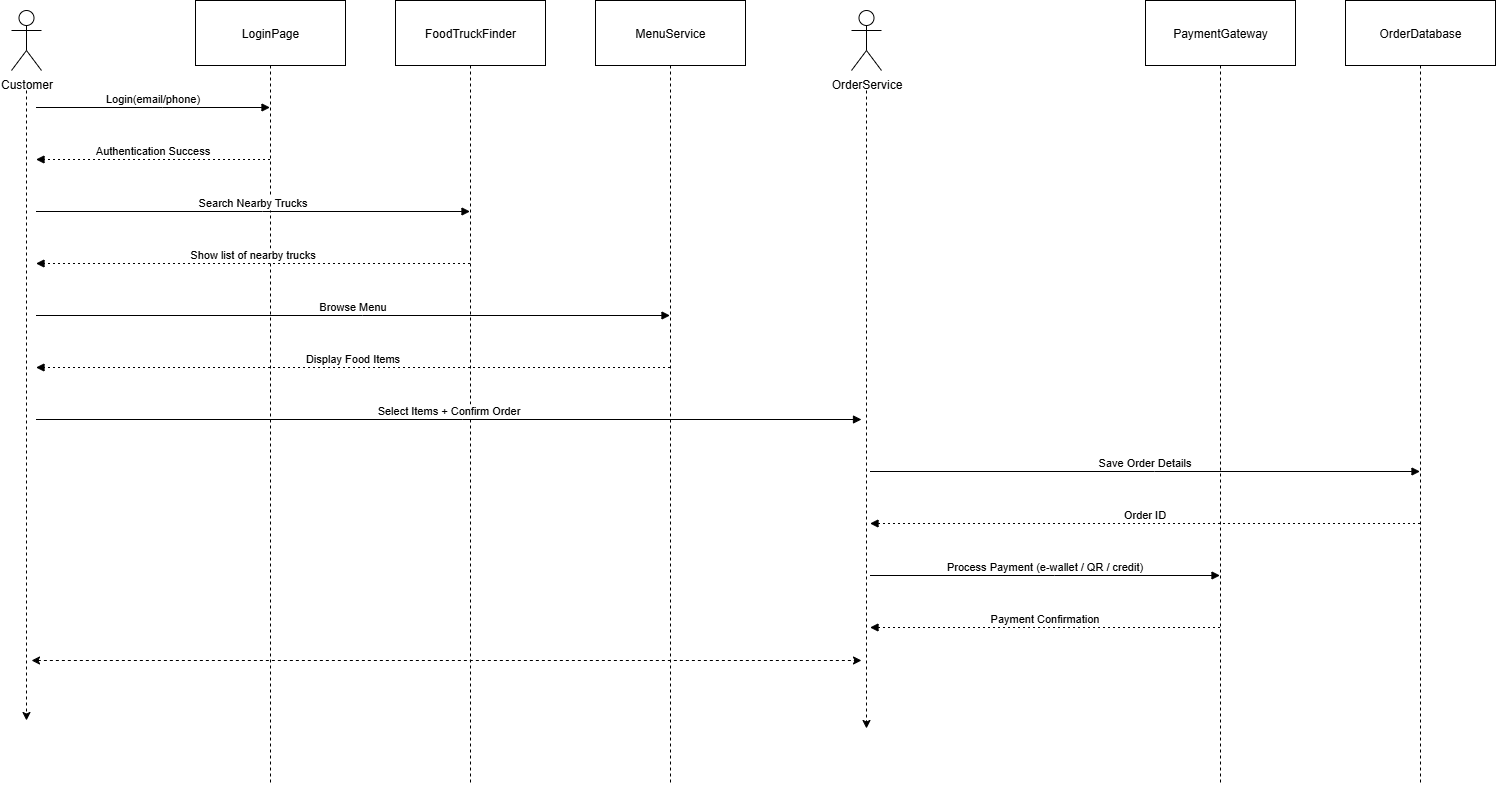

The diagram above was exported from draw.io. Its source (the exported page's mxGraphModel, read from the mxfile embedded in the PNG):
<mxGraphModel dx="1426" dy="751" grid="1" gridSize="10" guides="1" tooltips="1" connect="1" arrows="1" fold="1" page="1" pageScale="1" pageWidth="827" pageHeight="1169" math="0" shadow="0">
  <root>
    <mxCell id="0" />
    <mxCell id="1" parent="0" />
    <mxCell id="qWSWZrwxvz6fcSUTMaQ5-2" value="LoginPage" style="shape=umlLifeline;perimeter=lifelinePerimeter;whiteSpace=wrap;container=1;dropTarget=0;collapsible=0;recursiveResize=0;outlineConnect=0;portConstraint=eastwest;newEdgeStyle={&quot;edgeStyle&quot;:&quot;elbowEdgeStyle&quot;,&quot;elbow&quot;:&quot;vertical&quot;,&quot;curved&quot;:0,&quot;rounded&quot;:0};size=65;" vertex="1" parent="1">
      <mxGeometry x="254" y="20" width="150" height="784" as="geometry" />
    </mxCell>
    <mxCell id="qWSWZrwxvz6fcSUTMaQ5-3" value="FoodTruckFinder" style="shape=umlLifeline;perimeter=lifelinePerimeter;whiteSpace=wrap;container=1;dropTarget=0;collapsible=0;recursiveResize=0;outlineConnect=0;portConstraint=eastwest;newEdgeStyle={&quot;edgeStyle&quot;:&quot;elbowEdgeStyle&quot;,&quot;elbow&quot;:&quot;vertical&quot;,&quot;curved&quot;:0,&quot;rounded&quot;:0};size=65;" vertex="1" parent="1">
      <mxGeometry x="454" y="20" width="150" height="784" as="geometry" />
    </mxCell>
    <mxCell id="qWSWZrwxvz6fcSUTMaQ5-4" value="MenuService" style="shape=umlLifeline;perimeter=lifelinePerimeter;whiteSpace=wrap;container=1;dropTarget=0;collapsible=0;recursiveResize=0;outlineConnect=0;portConstraint=eastwest;newEdgeStyle={&quot;edgeStyle&quot;:&quot;elbowEdgeStyle&quot;,&quot;elbow&quot;:&quot;vertical&quot;,&quot;curved&quot;:0,&quot;rounded&quot;:0};size=65;" vertex="1" parent="1">
      <mxGeometry x="654" y="20" width="150" height="784" as="geometry" />
    </mxCell>
    <mxCell id="qWSWZrwxvz6fcSUTMaQ5-6" value="PaymentGateway" style="shape=umlLifeline;perimeter=lifelinePerimeter;whiteSpace=wrap;container=1;dropTarget=0;collapsible=0;recursiveResize=0;outlineConnect=0;portConstraint=eastwest;newEdgeStyle={&quot;edgeStyle&quot;:&quot;elbowEdgeStyle&quot;,&quot;elbow&quot;:&quot;vertical&quot;,&quot;curved&quot;:0,&quot;rounded&quot;:0};size=65;" vertex="1" parent="1">
      <mxGeometry x="1204" y="20" width="150" height="784" as="geometry" />
    </mxCell>
    <mxCell id="qWSWZrwxvz6fcSUTMaQ5-7" value="OrderDatabase" style="shape=umlLifeline;perimeter=lifelinePerimeter;whiteSpace=wrap;container=1;dropTarget=0;collapsible=0;recursiveResize=0;outlineConnect=0;portConstraint=eastwest;newEdgeStyle={&quot;edgeStyle&quot;:&quot;elbowEdgeStyle&quot;,&quot;elbow&quot;:&quot;vertical&quot;,&quot;curved&quot;:0,&quot;rounded&quot;:0};size=65;" vertex="1" parent="1">
      <mxGeometry x="1404" y="20" width="150" height="784" as="geometry" />
    </mxCell>
    <mxCell id="qWSWZrwxvz6fcSUTMaQ5-8" value="Login(email/phone)" style="verticalAlign=bottom;edgeStyle=elbowEdgeStyle;elbow=vertical;curved=0;rounded=0;endArrow=block;" edge="1" parent="1" target="qWSWZrwxvz6fcSUTMaQ5-2">
      <mxGeometry relative="1" as="geometry">
        <Array as="points">
          <mxPoint x="221" y="127" />
        </Array>
        <mxPoint x="94.5" y="127" as="sourcePoint" />
      </mxGeometry>
    </mxCell>
    <mxCell id="qWSWZrwxvz6fcSUTMaQ5-9" value="Authentication Success" style="verticalAlign=bottom;edgeStyle=elbowEdgeStyle;elbow=vertical;curved=0;rounded=0;dashed=1;dashPattern=2 3;endArrow=block;" edge="1" parent="1" source="qWSWZrwxvz6fcSUTMaQ5-2">
      <mxGeometry relative="1" as="geometry">
        <Array as="points">
          <mxPoint x="224" y="179" />
        </Array>
        <mxPoint x="94.5" y="179" as="targetPoint" />
      </mxGeometry>
    </mxCell>
    <mxCell id="qWSWZrwxvz6fcSUTMaQ5-10" value="Search Nearby Trucks" style="verticalAlign=bottom;edgeStyle=elbowEdgeStyle;elbow=vertical;curved=0;rounded=0;endArrow=block;" edge="1" parent="1" target="qWSWZrwxvz6fcSUTMaQ5-3">
      <mxGeometry relative="1" as="geometry">
        <Array as="points">
          <mxPoint x="321" y="231" />
        </Array>
        <mxPoint x="94.5" y="231" as="sourcePoint" />
      </mxGeometry>
    </mxCell>
    <mxCell id="qWSWZrwxvz6fcSUTMaQ5-11" value="Show list of nearby trucks" style="verticalAlign=bottom;edgeStyle=elbowEdgeStyle;elbow=vertical;curved=0;rounded=0;dashed=1;dashPattern=2 3;endArrow=block;" edge="1" parent="1" source="qWSWZrwxvz6fcSUTMaQ5-3">
      <mxGeometry relative="1" as="geometry">
        <Array as="points">
          <mxPoint x="324" y="283" />
        </Array>
        <mxPoint x="94.5" y="283" as="targetPoint" />
      </mxGeometry>
    </mxCell>
    <mxCell id="qWSWZrwxvz6fcSUTMaQ5-12" value="Browse Menu" style="verticalAlign=bottom;edgeStyle=elbowEdgeStyle;elbow=vertical;curved=0;rounded=0;endArrow=block;" edge="1" parent="1" target="qWSWZrwxvz6fcSUTMaQ5-4">
      <mxGeometry relative="1" as="geometry">
        <Array as="points">
          <mxPoint x="421" y="335" />
        </Array>
        <mxPoint x="94.5" y="335" as="sourcePoint" />
      </mxGeometry>
    </mxCell>
    <mxCell id="qWSWZrwxvz6fcSUTMaQ5-13" value="Display Food Items" style="verticalAlign=bottom;edgeStyle=elbowEdgeStyle;elbow=vertical;curved=0;rounded=0;dashed=1;dashPattern=2 3;endArrow=block;" edge="1" parent="1" source="qWSWZrwxvz6fcSUTMaQ5-4">
      <mxGeometry relative="1" as="geometry">
        <Array as="points">
          <mxPoint x="424" y="387" />
        </Array>
        <mxPoint x="94.5" y="387" as="targetPoint" />
      </mxGeometry>
    </mxCell>
    <mxCell id="qWSWZrwxvz6fcSUTMaQ5-14" value="Select Items + Confirm Order" style="verticalAlign=bottom;edgeStyle=elbowEdgeStyle;elbow=vertical;curved=0;rounded=0;endArrow=block;" edge="1" parent="1">
      <mxGeometry relative="1" as="geometry">
        <Array as="points">
          <mxPoint x="521" y="439" />
        </Array>
        <mxPoint x="94.5" y="439" as="sourcePoint" />
        <mxPoint x="920" y="439" as="targetPoint" />
      </mxGeometry>
    </mxCell>
    <mxCell id="qWSWZrwxvz6fcSUTMaQ5-15" value="Save Order Details" style="verticalAlign=bottom;edgeStyle=elbowEdgeStyle;elbow=vertical;curved=0;rounded=0;endArrow=block;" edge="1" parent="1" target="qWSWZrwxvz6fcSUTMaQ5-7">
      <mxGeometry relative="1" as="geometry">
        <Array as="points">
          <mxPoint x="1213" y="491" />
        </Array>
        <mxPoint x="928.5" y="491" as="sourcePoint" />
      </mxGeometry>
    </mxCell>
    <mxCell id="qWSWZrwxvz6fcSUTMaQ5-16" value="Order ID" style="verticalAlign=bottom;edgeStyle=elbowEdgeStyle;elbow=vertical;curved=0;rounded=0;dashed=1;dashPattern=2 3;endArrow=block;" edge="1" parent="1" source="qWSWZrwxvz6fcSUTMaQ5-7">
      <mxGeometry relative="1" as="geometry">
        <Array as="points">
          <mxPoint x="1216" y="543" />
        </Array>
        <mxPoint x="928.5" y="543" as="targetPoint" />
      </mxGeometry>
    </mxCell>
    <mxCell id="qWSWZrwxvz6fcSUTMaQ5-17" value="Process Payment (e-wallet / QR / credit)" style="verticalAlign=bottom;edgeStyle=elbowEdgeStyle;elbow=vertical;curved=0;rounded=0;endArrow=block;" edge="1" parent="1" target="qWSWZrwxvz6fcSUTMaQ5-6">
      <mxGeometry relative="1" as="geometry">
        <Array as="points">
          <mxPoint x="1113" y="595" />
        </Array>
        <mxPoint x="928.5" y="595" as="sourcePoint" />
      </mxGeometry>
    </mxCell>
    <mxCell id="qWSWZrwxvz6fcSUTMaQ5-18" value="Payment Confirmation" style="verticalAlign=bottom;edgeStyle=elbowEdgeStyle;elbow=vertical;curved=0;rounded=0;dashed=1;dashPattern=2 3;endArrow=block;" edge="1" parent="1" source="qWSWZrwxvz6fcSUTMaQ5-6">
      <mxGeometry relative="1" as="geometry">
        <Array as="points">
          <mxPoint x="1116" y="647" />
        </Array>
        <mxPoint x="928.5" y="647" as="targetPoint" />
      </mxGeometry>
    </mxCell>
    <mxCell id="qWSWZrwxvz6fcSUTMaQ5-21" style="edgeStyle=orthogonalEdgeStyle;rounded=0;orthogonalLoop=1;jettySize=auto;html=1;dashed=1;" edge="1" parent="1">
      <mxGeometry relative="1" as="geometry">
        <mxPoint x="85" y="740" as="targetPoint" />
        <mxPoint x="85" y="110" as="sourcePoint" />
      </mxGeometry>
    </mxCell>
    <mxCell id="qWSWZrwxvz6fcSUTMaQ5-20" value="&lt;span style=&quot;text-wrap-mode: wrap;&quot;&gt;Customer&lt;/span&gt;" style="shape=umlActor;verticalLabelPosition=bottom;verticalAlign=top;html=1;outlineConnect=0;" vertex="1" parent="1">
      <mxGeometry x="70" y="30" width="30" height="60" as="geometry" />
    </mxCell>
    <mxCell id="qWSWZrwxvz6fcSUTMaQ5-25" style="edgeStyle=orthogonalEdgeStyle;rounded=0;orthogonalLoop=1;jettySize=auto;html=1;dashed=1;" edge="1" parent="1">
      <mxGeometry relative="1" as="geometry">
        <mxPoint x="925" y="748" as="targetPoint" />
        <mxPoint x="925" y="110" as="sourcePoint" />
      </mxGeometry>
    </mxCell>
    <mxCell id="qWSWZrwxvz6fcSUTMaQ5-22" value="&lt;span style=&quot;text-wrap-mode: wrap;&quot;&gt;OrderService&lt;/span&gt;" style="shape=umlActor;verticalLabelPosition=bottom;verticalAlign=top;html=1;outlineConnect=0;" vertex="1" parent="1">
      <mxGeometry x="910" y="30" width="30" height="60" as="geometry" />
    </mxCell>
    <mxCell id="qWSWZrwxvz6fcSUTMaQ5-26" value="" style="endArrow=classic;startArrow=classic;html=1;rounded=0;dashed=1;" edge="1" parent="1">
      <mxGeometry width="50" height="50" relative="1" as="geometry">
        <mxPoint x="90" y="680" as="sourcePoint" />
        <mxPoint x="920" y="680" as="targetPoint" />
      </mxGeometry>
    </mxCell>
  </root>
</mxGraphModel>